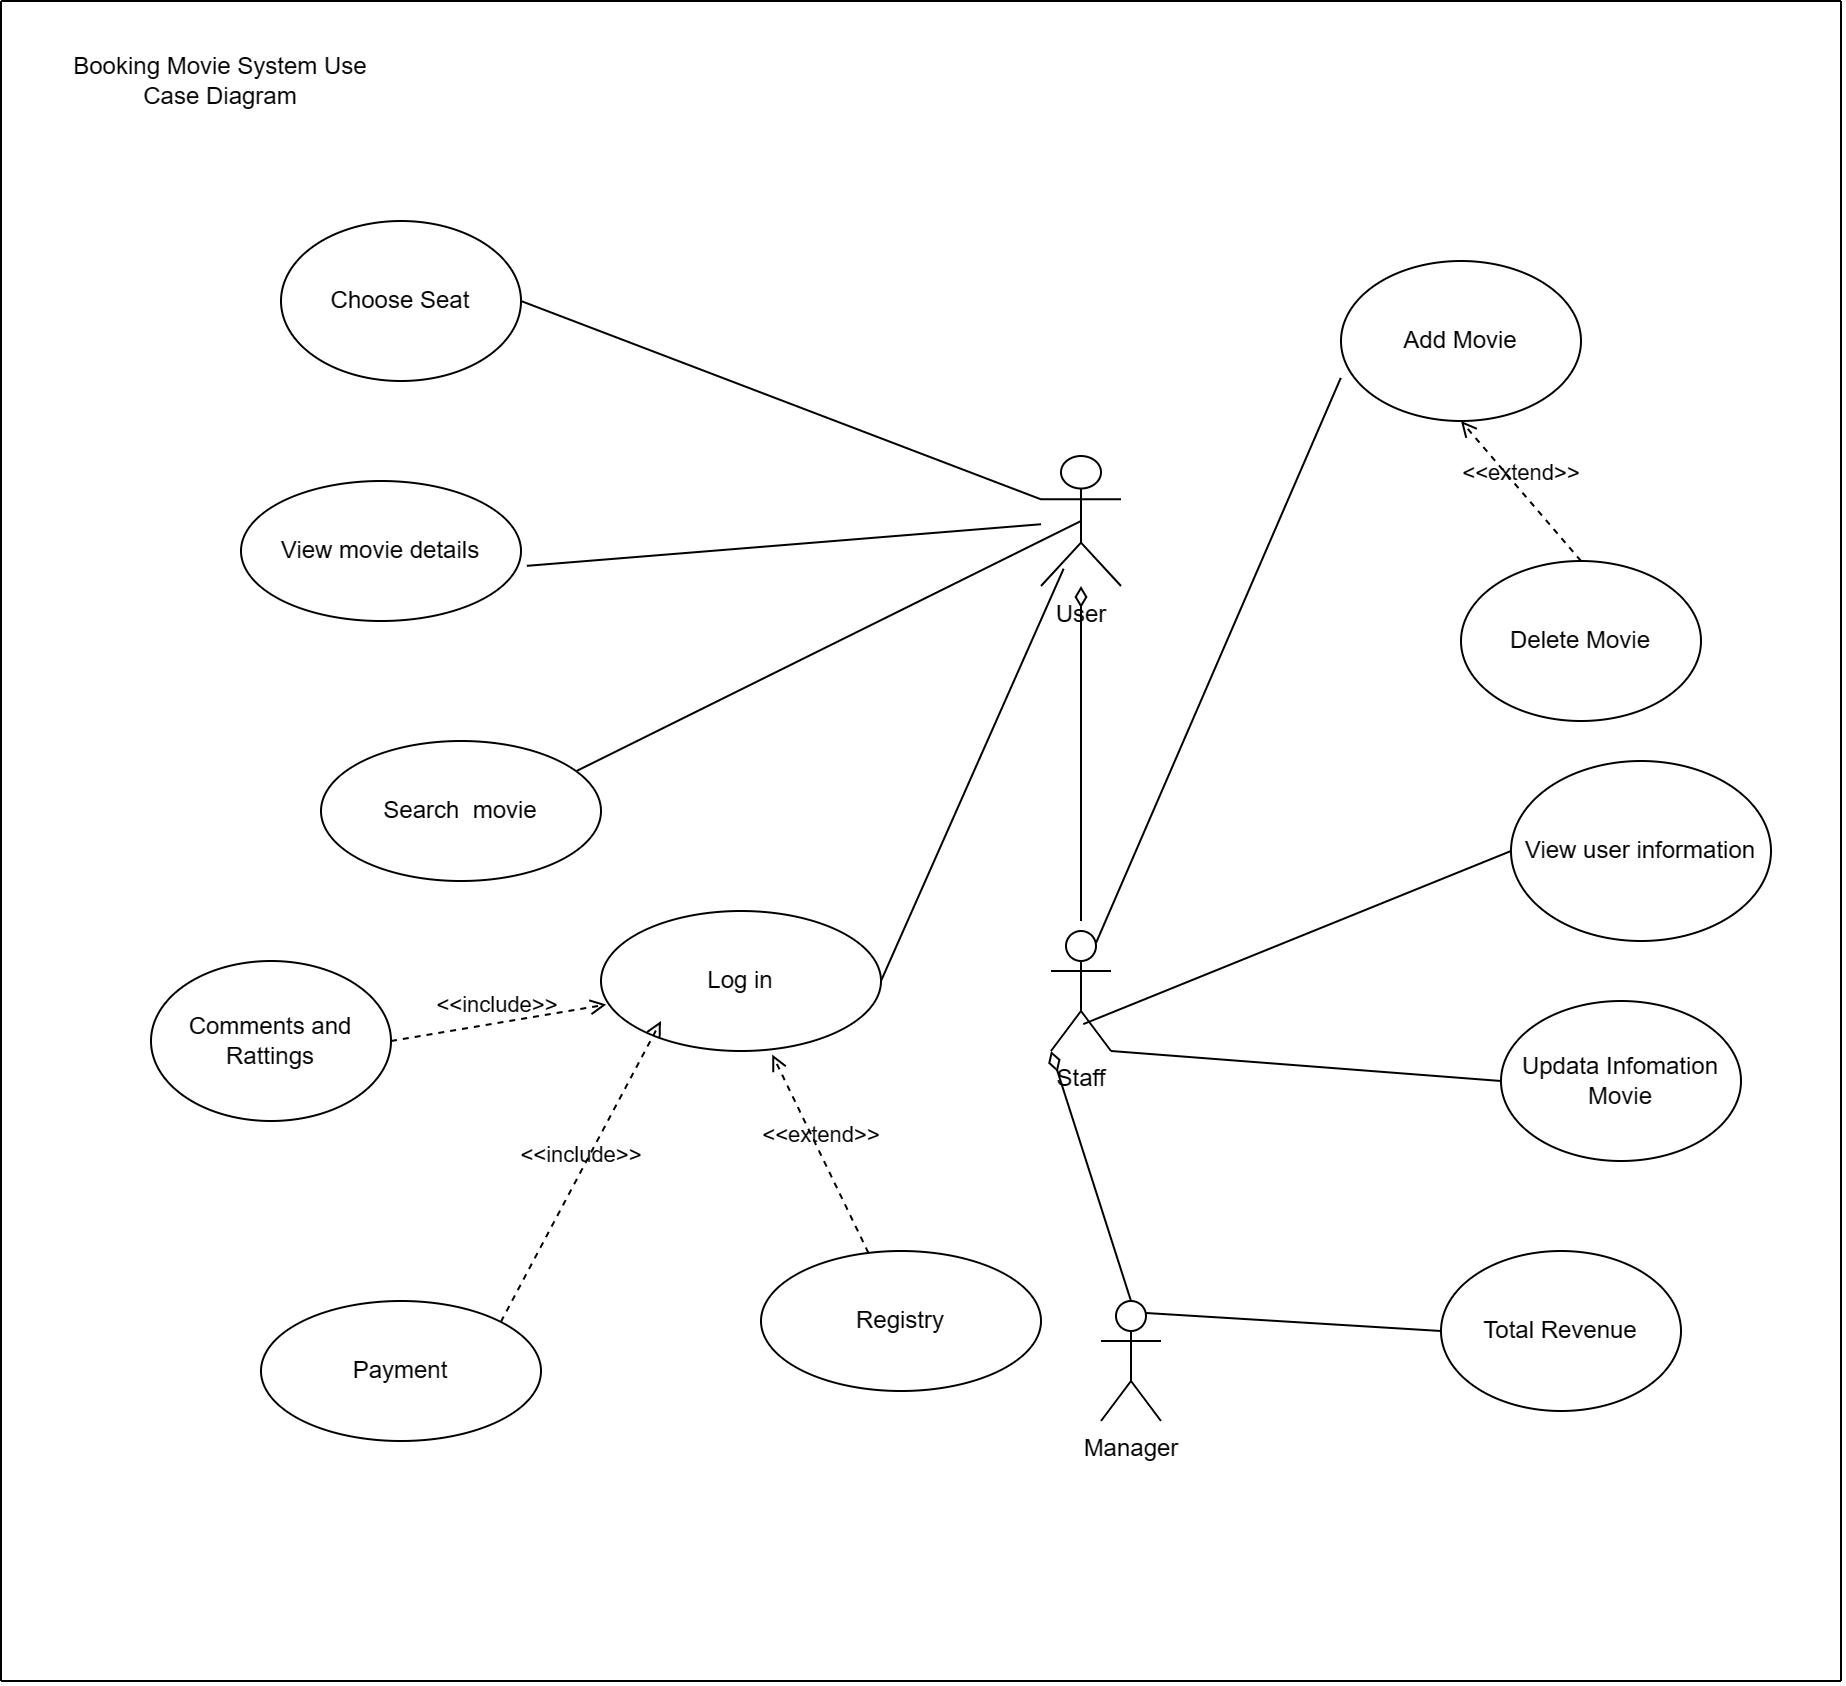

The diagram above was exported from draw.io. Its source (the exported page's mxGraphModel, read from the mxfile embedded in the PNG):
<mxGraphModel dx="1518" dy="1774" grid="1" gridSize="10" guides="1" tooltips="1" connect="1" arrows="1" fold="1" page="1" pageScale="1" pageWidth="850" pageHeight="1100" math="0" shadow="0">
  <root>
    <mxCell id="0" />
    <mxCell id="1" parent="0" />
    <mxCell id="s3jZISPxXJ96K7Gjb0s6-25" value="View user information" style="ellipse;whiteSpace=wrap;html=1;" parent="1" vertex="1">
      <mxGeometry x="1275" y="340" width="130" height="90" as="geometry" />
    </mxCell>
    <mxCell id="s3jZISPxXJ96K7Gjb0s6-26" value="Registry" style="ellipse;whiteSpace=wrap;html=1;" parent="1" vertex="1">
      <mxGeometry x="900" y="585" width="140" height="70" as="geometry" />
    </mxCell>
    <mxCell id="s3jZISPxXJ96K7Gjb0s6-27" value="Search&amp;nbsp; movie" style="ellipse;whiteSpace=wrap;html=1;" parent="1" vertex="1">
      <mxGeometry x="680" y="330" width="140" height="70" as="geometry" />
    </mxCell>
    <mxCell id="s3jZISPxXJ96K7Gjb0s6-28" value="Log in" style="ellipse;whiteSpace=wrap;html=1;" parent="1" vertex="1">
      <mxGeometry x="820" y="415" width="140" height="70" as="geometry" />
    </mxCell>
    <mxCell id="s3jZISPxXJ96K7Gjb0s6-29" value="Payment" style="ellipse;whiteSpace=wrap;html=1;" parent="1" vertex="1">
      <mxGeometry x="650" y="610" width="140" height="70" as="geometry" />
    </mxCell>
    <mxCell id="s3jZISPxXJ96K7Gjb0s6-30" value="View movie details" style="ellipse;whiteSpace=wrap;html=1;" parent="1" vertex="1">
      <mxGeometry x="640" y="200" width="140" height="70" as="geometry" />
    </mxCell>
    <mxCell id="s3jZISPxXJ96K7Gjb0s6-31" value="User" style="shape=umlActor;verticalLabelPosition=bottom;verticalAlign=top;html=1;" parent="1" vertex="1">
      <mxGeometry x="1040" y="187.5" width="40" height="65" as="geometry" />
    </mxCell>
    <mxCell id="s3jZISPxXJ96K7Gjb0s6-32" value="Staff&lt;br&gt;" style="shape=umlActor;verticalLabelPosition=bottom;verticalAlign=top;html=1;" parent="1" vertex="1">
      <mxGeometry x="1045" y="425" width="30" height="60" as="geometry" />
    </mxCell>
    <mxCell id="rW_J3DZsc2-d05l2w0ZZ-3" value="Add Movie" style="ellipse;whiteSpace=wrap;html=1;" parent="1" vertex="1">
      <mxGeometry x="1190" y="90" width="120" height="80" as="geometry" />
    </mxCell>
    <mxCell id="rW_J3DZsc2-d05l2w0ZZ-6" value="Manager" style="shape=umlActor;verticalLabelPosition=bottom;verticalAlign=top;html=1;outlineConnect=0;" parent="1" vertex="1">
      <mxGeometry x="1070" y="610" width="30" height="60" as="geometry" />
    </mxCell>
    <mxCell id="rW_J3DZsc2-d05l2w0ZZ-7" value="Total Revenue" style="ellipse;whiteSpace=wrap;html=1;" parent="1" vertex="1">
      <mxGeometry x="1240" y="585" width="120" height="80" as="geometry" />
    </mxCell>
    <mxCell id="rW_J3DZsc2-d05l2w0ZZ-8" value="Comments and Rattings" style="ellipse;whiteSpace=wrap;html=1;" parent="1" vertex="1">
      <mxGeometry x="595" y="440" width="120" height="80" as="geometry" />
    </mxCell>
    <mxCell id="rW_J3DZsc2-d05l2w0ZZ-14" value="Updata Infomation Movie" style="ellipse;whiteSpace=wrap;html=1;" parent="1" vertex="1">
      <mxGeometry x="1270" y="460" width="120" height="80" as="geometry" />
    </mxCell>
    <mxCell id="rW_J3DZsc2-d05l2w0ZZ-15" value="Delete Movie" style="ellipse;whiteSpace=wrap;html=1;" parent="1" vertex="1">
      <mxGeometry x="1250" y="240" width="120" height="80" as="geometry" />
    </mxCell>
    <mxCell id="OATGjOdDJDfGjRhmwYMs-25" value="" style="endArrow=none;html=1;rounded=0;exitX=0.75;exitY=0.1;exitDx=0;exitDy=0;exitPerimeter=0;entryX=0;entryY=0.5;entryDx=0;entryDy=0;" parent="1" source="rW_J3DZsc2-d05l2w0ZZ-6" target="rW_J3DZsc2-d05l2w0ZZ-7" edge="1">
      <mxGeometry width="50" height="50" relative="1" as="geometry">
        <mxPoint x="610" y="180" as="sourcePoint" />
        <mxPoint x="660" y="130" as="targetPoint" />
      </mxGeometry>
    </mxCell>
    <mxCell id="OATGjOdDJDfGjRhmwYMs-41" value="Booking Movie System Use Case Diagram" style="text;html=1;strokeColor=none;fillColor=none;align=center;verticalAlign=middle;whiteSpace=wrap;rounded=0;" parent="1" vertex="1">
      <mxGeometry x="545" y="-20" width="170" height="40" as="geometry" />
    </mxCell>
    <mxCell id="OPpCzEleCMtT3czmSoQ1-1" value="Choose Seat" style="ellipse;whiteSpace=wrap;html=1;" parent="1" vertex="1">
      <mxGeometry x="660" y="70" width="120" height="80" as="geometry" />
    </mxCell>
    <mxCell id="OPpCzEleCMtT3czmSoQ1-2" value="" style="endArrow=none;html=1;rounded=0;entryX=1;entryY=0.5;entryDx=0;entryDy=0;exitX=0;exitY=0.3333333333333333;exitDx=0;exitDy=0;exitPerimeter=0;" parent="1" source="s3jZISPxXJ96K7Gjb0s6-31" target="OPpCzEleCMtT3czmSoQ1-1" edge="1">
      <mxGeometry width="50" height="50" relative="1" as="geometry">
        <mxPoint x="560" y="240" as="sourcePoint" />
        <mxPoint x="610" y="190" as="targetPoint" />
      </mxGeometry>
    </mxCell>
    <mxCell id="OPpCzEleCMtT3czmSoQ1-3" value="" style="endArrow=none;html=1;rounded=0;exitX=1.021;exitY=0.606;exitDx=0;exitDy=0;exitPerimeter=0;" parent="1" source="s3jZISPxXJ96K7Gjb0s6-30" target="s3jZISPxXJ96K7Gjb0s6-31" edge="1">
      <mxGeometry width="50" height="50" relative="1" as="geometry">
        <mxPoint x="560" y="240" as="sourcePoint" />
        <mxPoint x="610" y="190" as="targetPoint" />
      </mxGeometry>
    </mxCell>
    <mxCell id="OPpCzEleCMtT3czmSoQ1-4" value="" style="endArrow=none;html=1;rounded=0;entryX=0.5;entryY=0.5;entryDx=0;entryDy=0;entryPerimeter=0;exitX=0.913;exitY=0.214;exitDx=0;exitDy=0;exitPerimeter=0;" parent="1" source="s3jZISPxXJ96K7Gjb0s6-27" target="s3jZISPxXJ96K7Gjb0s6-31" edge="1">
      <mxGeometry width="50" height="50" relative="1" as="geometry">
        <mxPoint x="560" y="240" as="sourcePoint" />
        <mxPoint x="610" y="190" as="targetPoint" />
      </mxGeometry>
    </mxCell>
    <mxCell id="OPpCzEleCMtT3czmSoQ1-5" value="" style="endArrow=none;html=1;rounded=0;exitX=1;exitY=0.5;exitDx=0;exitDy=0;entryX=0.283;entryY=0.867;entryDx=0;entryDy=0;entryPerimeter=0;" parent="1" source="s3jZISPxXJ96K7Gjb0s6-28" target="s3jZISPxXJ96K7Gjb0s6-31" edge="1">
      <mxGeometry width="50" height="50" relative="1" as="geometry">
        <mxPoint x="560" y="420" as="sourcePoint" />
        <mxPoint x="610" y="370" as="targetPoint" />
      </mxGeometry>
    </mxCell>
    <mxCell id="OPpCzEleCMtT3czmSoQ1-11" value="&amp;lt;&amp;lt;extend&amp;gt;&amp;gt;" style="html=1;verticalAlign=bottom;labelBackgroundColor=none;endArrow=open;endFill=0;dashed=1;rounded=0;entryX=0.612;entryY=1.026;entryDx=0;entryDy=0;entryPerimeter=0;" parent="1" source="s3jZISPxXJ96K7Gjb0s6-26" target="s3jZISPxXJ96K7Gjb0s6-28" edge="1">
      <mxGeometry width="160" relative="1" as="geometry">
        <mxPoint x="730" y="340" as="sourcePoint" />
        <mxPoint x="890" y="340" as="targetPoint" />
      </mxGeometry>
    </mxCell>
    <mxCell id="OPpCzEleCMtT3czmSoQ1-12" value="&amp;lt;&amp;lt;include&amp;gt;&amp;gt;" style="html=1;verticalAlign=bottom;labelBackgroundColor=none;endArrow=open;endFill=0;dashed=1;rounded=0;exitX=1;exitY=0.5;exitDx=0;exitDy=0;entryX=0.019;entryY=0.668;entryDx=0;entryDy=0;entryPerimeter=0;" parent="1" source="rW_J3DZsc2-d05l2w0ZZ-8" target="s3jZISPxXJ96K7Gjb0s6-28" edge="1">
      <mxGeometry width="160" relative="1" as="geometry">
        <mxPoint x="730" y="340" as="sourcePoint" />
        <mxPoint x="890" y="340" as="targetPoint" />
      </mxGeometry>
    </mxCell>
    <mxCell id="OPpCzEleCMtT3czmSoQ1-13" value="&amp;lt;&amp;lt;include&amp;gt;&amp;gt;" style="html=1;verticalAlign=bottom;labelBackgroundColor=none;endArrow=open;endFill=0;dashed=1;rounded=0;exitX=1;exitY=0;exitDx=0;exitDy=0;" parent="1" source="s3jZISPxXJ96K7Gjb0s6-29" edge="1">
      <mxGeometry width="160" relative="1" as="geometry">
        <mxPoint x="605.0504668309204" y="610.0008828826615" as="sourcePoint" />
        <mxPoint x="850" y="470" as="targetPoint" />
      </mxGeometry>
    </mxCell>
    <mxCell id="OPpCzEleCMtT3czmSoQ1-16" value="" style="endArrow=none;html=1;rounded=0;entryX=-0.001;entryY=0.731;entryDx=0;entryDy=0;entryPerimeter=0;exitX=0.75;exitY=0.1;exitDx=0;exitDy=0;exitPerimeter=0;" parent="1" source="s3jZISPxXJ96K7Gjb0s6-32" target="rW_J3DZsc2-d05l2w0ZZ-3" edge="1">
      <mxGeometry width="50" height="50" relative="1" as="geometry">
        <mxPoint x="780" y="360" as="sourcePoint" />
        <mxPoint x="830" y="310" as="targetPoint" />
      </mxGeometry>
    </mxCell>
    <mxCell id="OPpCzEleCMtT3czmSoQ1-18" value="" style="endArrow=none;html=1;rounded=0;entryX=0;entryY=0.5;entryDx=0;entryDy=0;exitX=0.538;exitY=0.776;exitDx=0;exitDy=0;exitPerimeter=0;" parent="1" source="s3jZISPxXJ96K7Gjb0s6-32" target="s3jZISPxXJ96K7Gjb0s6-25" edge="1">
      <mxGeometry width="50" height="50" relative="1" as="geometry">
        <mxPoint x="1087.5" y="451" as="sourcePoint" />
        <mxPoint x="1313.6" y="263.67999999999984" as="targetPoint" />
      </mxGeometry>
    </mxCell>
    <mxCell id="OPpCzEleCMtT3czmSoQ1-19" value="" style="endArrow=none;html=1;rounded=0;entryX=0;entryY=0.5;entryDx=0;entryDy=0;exitX=1;exitY=1;exitDx=0;exitDy=0;exitPerimeter=0;" parent="1" source="s3jZISPxXJ96K7Gjb0s6-32" target="rW_J3DZsc2-d05l2w0ZZ-14" edge="1">
      <mxGeometry width="50" height="50" relative="1" as="geometry">
        <mxPoint x="1097.5" y="461" as="sourcePoint" />
        <mxPoint x="1320.0000000000055" y="375" as="targetPoint" />
      </mxGeometry>
    </mxCell>
    <mxCell id="OPpCzEleCMtT3czmSoQ1-21" value="" style="endArrow=none;html=1;rounded=0;" parent="1" edge="1">
      <mxGeometry width="50" height="50" relative="1" as="geometry">
        <mxPoint x="520" y="-40" as="sourcePoint" />
        <mxPoint x="1440" y="-40" as="targetPoint" />
      </mxGeometry>
    </mxCell>
    <mxCell id="OPpCzEleCMtT3czmSoQ1-22" value="" style="endArrow=none;html=1;rounded=0;" parent="1" edge="1">
      <mxGeometry width="50" height="50" relative="1" as="geometry">
        <mxPoint x="520" y="800" as="sourcePoint" />
        <mxPoint x="520" y="-40" as="targetPoint" />
      </mxGeometry>
    </mxCell>
    <mxCell id="OPpCzEleCMtT3czmSoQ1-25" value="" style="endArrow=none;html=1;rounded=0;" parent="1" edge="1">
      <mxGeometry width="50" height="50" relative="1" as="geometry">
        <mxPoint x="1440" y="800" as="sourcePoint" />
        <mxPoint x="1440" y="-40" as="targetPoint" />
      </mxGeometry>
    </mxCell>
    <mxCell id="OPpCzEleCMtT3czmSoQ1-26" value="" style="endArrow=none;html=1;rounded=0;" parent="1" edge="1">
      <mxGeometry width="50" height="50" relative="1" as="geometry">
        <mxPoint x="520" y="800" as="sourcePoint" />
        <mxPoint x="1440" y="800.0000000000002" as="targetPoint" />
      </mxGeometry>
    </mxCell>
    <mxCell id="_8SbOQZCnhkBfuG1jjTQ-1" value="" style="endArrow=none;startArrow=diamondThin;endFill=0;startFill=0;html=1;verticalAlign=bottom;labelBackgroundColor=none;strokeWidth=1;startSize=8;endSize=8;rounded=0;" edge="1" parent="1" source="s3jZISPxXJ96K7Gjb0s6-31">
      <mxGeometry width="160" relative="1" as="geometry">
        <mxPoint x="1000" y="370" as="sourcePoint" />
        <mxPoint x="1060" y="420" as="targetPoint" />
      </mxGeometry>
    </mxCell>
    <mxCell id="_8SbOQZCnhkBfuG1jjTQ-2" value="" style="endArrow=none;startArrow=diamondThin;endFill=0;startFill=0;html=1;verticalAlign=bottom;labelBackgroundColor=none;strokeWidth=1;startSize=8;endSize=8;rounded=0;entryX=0.5;entryY=0;entryDx=0;entryDy=0;entryPerimeter=0;exitX=0;exitY=1;exitDx=0;exitDy=0;exitPerimeter=0;" edge="1" parent="1" source="s3jZISPxXJ96K7Gjb0s6-32" target="rW_J3DZsc2-d05l2w0ZZ-6">
      <mxGeometry width="160" relative="1" as="geometry">
        <mxPoint x="1069.9999999999995" y="262.5" as="sourcePoint" />
        <mxPoint x="1069.9999999999995" y="430" as="targetPoint" />
      </mxGeometry>
    </mxCell>
    <mxCell id="_8SbOQZCnhkBfuG1jjTQ-3" value="&amp;lt;&amp;lt;extend&amp;gt;&amp;gt;" style="html=1;verticalAlign=bottom;labelBackgroundColor=none;endArrow=open;endFill=0;dashed=1;rounded=0;entryX=0.5;entryY=1;entryDx=0;entryDy=0;exitX=0.5;exitY=0;exitDx=0;exitDy=0;" edge="1" parent="1" source="rW_J3DZsc2-d05l2w0ZZ-15" target="rW_J3DZsc2-d05l2w0ZZ-3">
      <mxGeometry width="160" relative="1" as="geometry">
        <mxPoint x="963.7322648838281" y="595.9582579976404" as="sourcePoint" />
        <mxPoint x="915.6800000000003" y="496.8199999999997" as="targetPoint" />
      </mxGeometry>
    </mxCell>
  </root>
</mxGraphModel>